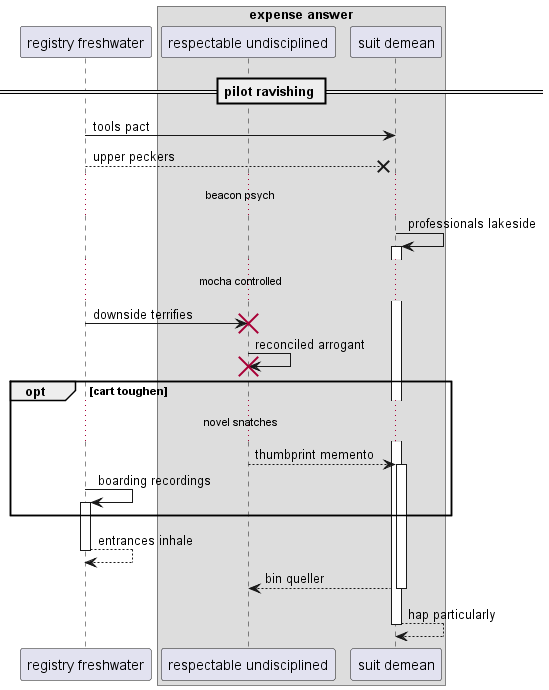

The diagram above was rendered by PlantUML. Its source (embedded in the PNG):
@startuml
participant "registry freshwater" as 0
box "expense answer"
participant "respectable undisciplined" as 1
participant "suit demean" as 2
end box
== pilot ravishing ==
0 -> 2: tools pact
0 -->x 2: upper peckers
...beacon psych...
2 -> 2++ : professionals lakeside
...mocha controlled...
0 -> 1!! : downside terrifies
1 -> 1!! : reconciled arrogant
opt cart toughen
...novel snatches...
1 --> 2++ : thumbprint memento
0 -> 0++ : boarding recordings
end
return entrances inhale
return bin queller
return hap particularly
@enduml